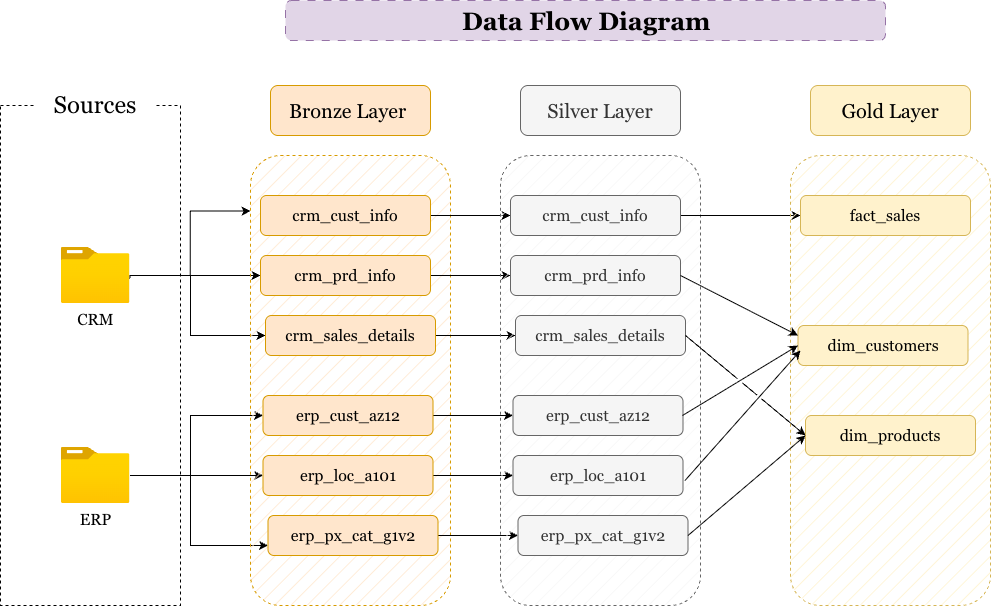

The diagram above was exported from draw.io. Its source (the exported page's mxGraphModel, read from the mxfile embedded in the PNG):
<mxGraphModel dx="2554" dy="2052" grid="1" gridSize="10" guides="1" tooltips="1" connect="1" arrows="1" fold="1" page="1" pageScale="1" pageWidth="850" pageHeight="1100" math="0" shadow="0">
  <root>
    <mxCell id="0" />
    <mxCell id="1" parent="0" />
    <mxCell id="xcV60s6ahHGX8K4PYBLr-19" parent="1" style="rounded=1;whiteSpace=wrap;html=1;roundedPerimeter=1;dashed=1;dashPattern=8 8;fillColor=#e1d5e7;strokeColor=#9673a6;" value="" vertex="1">
      <mxGeometry height="40" width="600" x="165" y="-105" as="geometry" />
    </mxCell>
    <mxCell id="K5tNpCfAiAgQ3xSjdLzr-1" parent="1" style="text;html=1;whiteSpace=wrap;strokeColor=none;fillColor=none;align=left;verticalAlign=middle;rounded=0;fontFamily=Georgia;" value="&lt;font style=&quot;font-size: 25px;&quot;&gt;&lt;b style=&quot;&quot;&gt;Data Flow Diagram&lt;/b&gt;&lt;/font&gt;" vertex="1">
      <mxGeometry height="30" width="410" x="340" y="-100" as="geometry" />
    </mxCell>
    <mxCell id="K5tNpCfAiAgQ3xSjdLzr-2" parent="1" style="rounded=0;whiteSpace=wrap;html=1;fillColor=none;dashed=1;" value="" vertex="1">
      <mxGeometry height="500" width="180" x="-120" as="geometry" />
    </mxCell>
    <mxCell id="K5tNpCfAiAgQ3xSjdLzr-3" parent="1" style="rounded=1;whiteSpace=wrap;html=1;roundedPerimeter=1;strokeColor=none;fontFamily=Georgia;" value="&lt;font style=&quot;font-size: 24px;&quot;&gt;Sources&lt;/font&gt;" vertex="1">
      <mxGeometry height="60" width="120" x="-85" y="-30" as="geometry" />
    </mxCell>
    <mxCell id="K5tNpCfAiAgQ3xSjdLzr-12" edge="1" parent="1" source="K5tNpCfAiAgQ3xSjdLzr-5" style="edgeStyle=orthogonalEdgeStyle;rounded=0;orthogonalLoop=1;jettySize=auto;html=1;entryX=0;entryY=0.5;entryDx=0;entryDy=0;defaultLabelBackgroundColor=page;" target="K5tNpCfAiAgQ3xSjdLzr-10">
      <mxGeometry relative="1" as="geometry" />
    </mxCell>
    <mxCell id="K5tNpCfAiAgQ3xSjdLzr-13" edge="1" parent="1" source="K5tNpCfAiAgQ3xSjdLzr-5" style="edgeStyle=orthogonalEdgeStyle;rounded=0;orthogonalLoop=1;jettySize=auto;html=1;exitX=0.998;exitY=0.554;exitDx=0;exitDy=0;exitPerimeter=0;entryX=0.01;entryY=0.131;entryDx=0;entryDy=0;defaultLabelBackgroundColor=page;" target="K5tNpCfAiAgQ3xSjdLzr-7">
      <mxGeometry relative="1" x="-0.0003" as="geometry">
        <Array as="points">
          <mxPoint x="9.4" y="170" />
          <mxPoint x="69.8" y="170" />
          <mxPoint x="69.8" y="105.6" />
        </Array>
      </mxGeometry>
    </mxCell>
    <mxCell id="K5tNpCfAiAgQ3xSjdLzr-14" edge="1" parent="1" source="K5tNpCfAiAgQ3xSjdLzr-5" style="edgeStyle=orthogonalEdgeStyle;rounded=0;orthogonalLoop=1;jettySize=auto;html=1;entryX=0;entryY=0.5;entryDx=0;entryDy=0;defaultLabelBackgroundColor=page;" target="K5tNpCfAiAgQ3xSjdLzr-11">
      <mxGeometry relative="1" x="0.0026" as="geometry">
        <Array as="points">
          <mxPoint x="70" y="170" />
          <mxPoint x="70" y="230" />
        </Array>
      </mxGeometry>
    </mxCell>
    <mxCell id="K5tNpCfAiAgQ3xSjdLzr-5" parent="1" style="image;aspect=fixed;html=1;align=center;fontSize=12;image=img/lib/azure2/general/Folder_Blank.svg;points=[[0.5,0.083,0],[0.5,1,0],[0.003,0.5,0],[0.998,0.554,0],[0.99,0.114,0],[0.987,0.996,0],[0.013,0.996,0],[0.013,0.004,0]];labelPerimeter=1;fontFamily=Georgia;" value="&lt;font style=&quot;font-size: 16px;&quot;&gt;CRM&lt;/font&gt;" vertex="1">
      <mxGeometry height="56.00000000000001" width="69" x="-59.5" y="142" as="geometry" />
    </mxCell>
    <mxCell id="K5tNpCfAiAgQ3xSjdLzr-19" edge="1" parent="1" source="K5tNpCfAiAgQ3xSjdLzr-6" style="edgeStyle=orthogonalEdgeStyle;rounded=0;orthogonalLoop=1;jettySize=auto;html=1;entryX=0;entryY=0.5;entryDx=0;entryDy=0;defaultLabelBackgroundColor=page;" target="K5tNpCfAiAgQ3xSjdLzr-17">
      <mxGeometry relative="1" as="geometry" />
    </mxCell>
    <mxCell id="K5tNpCfAiAgQ3xSjdLzr-20" edge="1" parent="1" source="K5tNpCfAiAgQ3xSjdLzr-6" style="edgeStyle=orthogonalEdgeStyle;rounded=0;orthogonalLoop=1;jettySize=auto;html=1;entryX=0;entryY=0.5;entryDx=0;entryDy=0;defaultLabelBackgroundColor=page;" target="K5tNpCfAiAgQ3xSjdLzr-16">
      <mxGeometry relative="1" as="geometry">
        <Array as="points">
          <mxPoint x="70" y="370" />
          <mxPoint x="70" y="310" />
        </Array>
      </mxGeometry>
    </mxCell>
    <mxCell id="K5tNpCfAiAgQ3xSjdLzr-21" edge="1" parent="1" source="K5tNpCfAiAgQ3xSjdLzr-6" style="edgeStyle=orthogonalEdgeStyle;rounded=0;orthogonalLoop=1;jettySize=auto;html=1;entryX=0;entryY=0.75;entryDx=0;entryDy=0;defaultLabelBackgroundColor=page;" target="K5tNpCfAiAgQ3xSjdLzr-18">
      <mxGeometry relative="1" as="geometry">
        <Array as="points">
          <mxPoint x="70" y="370" />
          <mxPoint x="70" y="440" />
        </Array>
      </mxGeometry>
    </mxCell>
    <mxCell id="K5tNpCfAiAgQ3xSjdLzr-6" parent="1" style="image;aspect=fixed;html=1;align=center;fontSize=12;image=img/lib/azure2/general/Folder_Blank.svg;points=[[0.5,0.083,0],[0.5,1,0],[0.003,0.5,0],[0.998,0.554,0],[0.99,0.114,0],[0.987,0.996,0],[0.013,0.996,0],[0.013,0.004,0]];labelPerimeter=1;fontFamily=Georgia;" value="&lt;font style=&quot;font-size: 16px;&quot;&gt;ERP&lt;/font&gt;" vertex="1">
      <mxGeometry height="56" width="69" x="-59.5" y="342" as="geometry" />
    </mxCell>
    <mxCell id="K5tNpCfAiAgQ3xSjdLzr-7" parent="1" style="rounded=1;whiteSpace=wrap;html=1;fillColor=#ffe6cc;dashed=1;strokeColor=#d79b00;fillStyle=hatch;roundedPerimeter=1;" value="" vertex="1">
      <mxGeometry height="450" width="200" x="130" y="50" as="geometry" />
    </mxCell>
    <mxCell id="K5tNpCfAiAgQ3xSjdLzr-8" parent="1" style="rounded=1;whiteSpace=wrap;html=1;roundedPerimeter=1;fillColor=#ffe6cc;strokeColor=#d79b00;fontFamily=Georgia;" value="&lt;font style=&quot;font-size: 20px;&quot;&gt;Bronze Layer&amp;nbsp;&lt;/font&gt;" vertex="1">
      <mxGeometry height="50" width="160" x="150" y="-20" as="geometry" />
    </mxCell>
    <mxCell id="vUza1fFuHipEUZnSWHzh-25" edge="1" parent="1" source="K5tNpCfAiAgQ3xSjdLzr-9" style="edgeStyle=orthogonalEdgeStyle;rounded=0;orthogonalLoop=1;jettySize=auto;html=1;exitX=1;exitY=0.5;exitDx=0;exitDy=0;entryX=0;entryY=0.5;entryDx=0;entryDy=0;defaultLabelBackgroundColor=page;" target="vUza1fFuHipEUZnSWHzh-19">
      <mxGeometry relative="1" as="geometry" />
    </mxCell>
    <mxCell id="K5tNpCfAiAgQ3xSjdLzr-9" parent="1" style="rounded=1;whiteSpace=wrap;html=1;roundedPerimeter=1;fillColor=#ffe6cc;strokeColor=#d79b00;fontFamily=Georgia;" value="&lt;font style=&quot;font-size: 16px;&quot;&gt;crm_cust_info&lt;/font&gt;" vertex="1">
      <mxGeometry height="40" width="170" x="140" y="90" as="geometry" />
    </mxCell>
    <mxCell id="vUza1fFuHipEUZnSWHzh-35" edge="1" parent="1" source="K5tNpCfAiAgQ3xSjdLzr-10" style="edgeStyle=orthogonalEdgeStyle;rounded=0;orthogonalLoop=1;jettySize=auto;html=1;exitX=1;exitY=0.5;exitDx=0;exitDy=0;entryX=0;entryY=0.5;entryDx=0;entryDy=0;defaultLabelBackgroundColor=page;" target="vUza1fFuHipEUZnSWHzh-20">
      <mxGeometry relative="1" as="geometry" />
    </mxCell>
    <mxCell id="K5tNpCfAiAgQ3xSjdLzr-10" parent="1" style="rounded=1;whiteSpace=wrap;html=1;roundedPerimeter=1;fillColor=#ffe6cc;strokeColor=#d79b00;fontFamily=Georgia;" value="&lt;font style=&quot;font-size: 16px;&quot;&gt;crm_prd_info&lt;/font&gt;" vertex="1">
      <mxGeometry height="40" width="170" x="140" y="150" as="geometry" />
    </mxCell>
    <mxCell id="vUza1fFuHipEUZnSWHzh-36" edge="1" parent="1" source="K5tNpCfAiAgQ3xSjdLzr-11" style="edgeStyle=orthogonalEdgeStyle;rounded=0;orthogonalLoop=1;jettySize=auto;html=1;exitX=1;exitY=0.5;exitDx=0;exitDy=0;entryX=0;entryY=0.5;entryDx=0;entryDy=0;defaultLabelBackgroundColor=page;" target="vUza1fFuHipEUZnSWHzh-21">
      <mxGeometry relative="1" as="geometry" />
    </mxCell>
    <mxCell id="K5tNpCfAiAgQ3xSjdLzr-11" parent="1" style="rounded=1;whiteSpace=wrap;html=1;roundedPerimeter=1;fillColor=#ffe6cc;strokeColor=#d79b00;fontFamily=Georgia;" value="&lt;font style=&quot;font-size: 16px;&quot;&gt;crm_sales_details&lt;/font&gt;" vertex="1">
      <mxGeometry height="40" width="170" x="145" y="210" as="geometry" />
    </mxCell>
    <mxCell id="vUza1fFuHipEUZnSWHzh-37" edge="1" parent="1" source="K5tNpCfAiAgQ3xSjdLzr-16" style="edgeStyle=orthogonalEdgeStyle;rounded=0;orthogonalLoop=1;jettySize=auto;html=1;entryX=0;entryY=0.5;entryDx=0;entryDy=0;defaultLabelBackgroundColor=page;" target="vUza1fFuHipEUZnSWHzh-22">
      <mxGeometry relative="1" as="geometry" />
    </mxCell>
    <mxCell id="K5tNpCfAiAgQ3xSjdLzr-16" parent="1" style="rounded=1;whiteSpace=wrap;html=1;roundedPerimeter=1;fillColor=#ffe6cc;strokeColor=#d79b00;fontFamily=Georgia;" value="&lt;font style=&quot;font-size: 16px;&quot;&gt;erp_cust_az12&lt;/font&gt;" vertex="1">
      <mxGeometry height="40" width="170" x="142.5" y="290" as="geometry" />
    </mxCell>
    <mxCell id="vUza1fFuHipEUZnSWHzh-38" edge="1" parent="1" source="K5tNpCfAiAgQ3xSjdLzr-17" style="edgeStyle=orthogonalEdgeStyle;rounded=0;orthogonalLoop=1;jettySize=auto;html=1;entryX=0;entryY=0.5;entryDx=0;entryDy=0;defaultLabelBackgroundColor=page;" target="vUza1fFuHipEUZnSWHzh-23">
      <mxGeometry relative="1" as="geometry" />
    </mxCell>
    <mxCell id="K5tNpCfAiAgQ3xSjdLzr-17" parent="1" style="rounded=1;whiteSpace=wrap;html=1;roundedPerimeter=1;fillColor=#ffe6cc;strokeColor=#d79b00;fontFamily=Georgia;" value="&lt;font style=&quot;font-size: 16px;&quot;&gt;erp_loc_a101&lt;/font&gt;" vertex="1">
      <mxGeometry height="40" width="170" x="142.5" y="350" as="geometry" />
    </mxCell>
    <mxCell id="vUza1fFuHipEUZnSWHzh-39" edge="1" parent="1" source="K5tNpCfAiAgQ3xSjdLzr-18" style="edgeStyle=orthogonalEdgeStyle;rounded=0;orthogonalLoop=1;jettySize=auto;html=1;exitX=1;exitY=0.5;exitDx=0;exitDy=0;entryX=0;entryY=0.5;entryDx=0;entryDy=0;defaultLabelBackgroundColor=page;" target="vUza1fFuHipEUZnSWHzh-24">
      <mxGeometry relative="1" as="geometry" />
    </mxCell>
    <mxCell id="K5tNpCfAiAgQ3xSjdLzr-18" parent="1" style="rounded=1;whiteSpace=wrap;html=1;roundedPerimeter=1;fillColor=#ffe6cc;strokeColor=#d79b00;fontFamily=Georgia;" value="&lt;font style=&quot;font-size: 16px;&quot;&gt;erp_px_cat_g1v2&lt;/font&gt;" vertex="1">
      <mxGeometry height="40" width="170" x="147.5" y="410" as="geometry" />
    </mxCell>
    <mxCell id="vUza1fFuHipEUZnSWHzh-17" parent="1" style="rounded=1;whiteSpace=wrap;html=1;fillColor=#f5f5f5;dashed=1;strokeColor=#666666;fillStyle=hatch;roundedPerimeter=1;fontColor=#333333;" value="" vertex="1">
      <mxGeometry height="450" width="200" x="380" y="50" as="geometry" />
    </mxCell>
    <mxCell id="vUza1fFuHipEUZnSWHzh-18" parent="1" style="rounded=1;whiteSpace=wrap;html=1;roundedPerimeter=1;fillColor=#f5f5f5;strokeColor=#666666;fontFamily=Georgia;fontColor=#333333;" value="&lt;font style=&quot;font-size: 20px;&quot;&gt;Silver Layer&lt;/font&gt;" vertex="1">
      <mxGeometry height="50" width="160" x="400" y="-20" as="geometry" />
    </mxCell>
    <mxCell id="xcV60s6ahHGX8K4PYBLr-12" edge="1" parent="1" source="vUza1fFuHipEUZnSWHzh-19" style="edgeStyle=orthogonalEdgeStyle;rounded=0;orthogonalLoop=1;jettySize=auto;html=1;entryX=0;entryY=0.5;entryDx=0;entryDy=0;defaultLabelBackgroundColor=page;" target="xcV60s6ahHGX8K4PYBLr-3">
      <mxGeometry relative="1" as="geometry" />
    </mxCell>
    <mxCell id="vUza1fFuHipEUZnSWHzh-19" parent="1" style="rounded=1;whiteSpace=wrap;html=1;roundedPerimeter=1;fillColor=#f5f5f5;strokeColor=#666666;fontFamily=Georgia;fontColor=#333333;" value="&lt;font style=&quot;font-size: 16px;&quot;&gt;crm_cust_info&lt;/font&gt;" vertex="1">
      <mxGeometry height="40" width="170" x="390" y="90" as="geometry" />
    </mxCell>
    <mxCell id="vUza1fFuHipEUZnSWHzh-20" parent="1" style="rounded=1;whiteSpace=wrap;html=1;roundedPerimeter=1;fillColor=#f5f5f5;strokeColor=#666666;fontFamily=Georgia;fontColor=#333333;" value="&lt;font style=&quot;font-size: 16px;&quot;&gt;crm_prd_info&lt;/font&gt;" vertex="1">
      <mxGeometry height="40" width="170" x="390" y="150" as="geometry" />
    </mxCell>
    <mxCell id="vUza1fFuHipEUZnSWHzh-21" parent="1" style="rounded=1;whiteSpace=wrap;html=1;roundedPerimeter=1;fillColor=#f5f5f5;strokeColor=#666666;fontFamily=Georgia;fontColor=#333333;" value="&lt;font style=&quot;font-size: 16px;&quot;&gt;crm_sales_details&lt;/font&gt;" vertex="1">
      <mxGeometry height="40" width="170" x="395" y="210" as="geometry" />
    </mxCell>
    <mxCell id="vUza1fFuHipEUZnSWHzh-22" parent="1" style="rounded=1;whiteSpace=wrap;html=1;roundedPerimeter=1;fillColor=#f5f5f5;strokeColor=#666666;fontFamily=Georgia;fontColor=#333333;" value="&lt;font style=&quot;font-size: 16px;&quot;&gt;erp_cust_az12&lt;/font&gt;" vertex="1">
      <mxGeometry height="40" width="170" x="392.5" y="290" as="geometry" />
    </mxCell>
    <mxCell id="vUza1fFuHipEUZnSWHzh-23" parent="1" style="rounded=1;whiteSpace=wrap;html=1;roundedPerimeter=1;fillColor=#f5f5f5;strokeColor=#666666;fontFamily=Georgia;fontColor=#333333;" value="&lt;font style=&quot;font-size: 16px;&quot;&gt;erp_loc_a101&lt;/font&gt;" vertex="1">
      <mxGeometry height="40" width="170" x="392.5" y="350" as="geometry" />
    </mxCell>
    <mxCell id="vUza1fFuHipEUZnSWHzh-24" parent="1" style="rounded=1;whiteSpace=wrap;html=1;roundedPerimeter=1;fillColor=#f5f5f5;strokeColor=#666666;fontFamily=Georgia;fontColor=#333333;" value="&lt;font style=&quot;font-size: 16px;&quot;&gt;erp_px_cat_g1v2&lt;/font&gt;" vertex="1">
      <mxGeometry height="40" width="170" x="397.5" y="410" as="geometry" />
    </mxCell>
    <mxCell id="xcV60s6ahHGX8K4PYBLr-1" parent="1" style="rounded=1;whiteSpace=wrap;html=1;fillColor=#fff2cc;dashed=1;strokeColor=#d6b656;fillStyle=hatch;roundedPerimeter=1;" value="" vertex="1">
      <mxGeometry height="450" width="200" x="670" y="50" as="geometry" />
    </mxCell>
    <mxCell id="xcV60s6ahHGX8K4PYBLr-2" parent="1" style="rounded=1;whiteSpace=wrap;html=1;roundedPerimeter=1;fillColor=#fff2cc;strokeColor=#d6b656;fontFamily=Georgia;" value="&lt;font style=&quot;font-size: 20px;&quot;&gt;Gold Layer&lt;/font&gt;" vertex="1">
      <mxGeometry height="50" width="160" x="690" y="-20" as="geometry" />
    </mxCell>
    <mxCell id="xcV60s6ahHGX8K4PYBLr-3" parent="1" style="rounded=1;whiteSpace=wrap;html=1;roundedPerimeter=1;fillColor=#fff2cc;strokeColor=#d6b656;fontFamily=Georgia;" value="&lt;font style=&quot;font-size: 16px;&quot;&gt;fact_sales&lt;/font&gt;" vertex="1">
      <mxGeometry height="40" width="170" x="680" y="90" as="geometry" />
    </mxCell>
    <mxCell id="xcV60s6ahHGX8K4PYBLr-4" parent="1" style="rounded=1;whiteSpace=wrap;html=1;roundedPerimeter=1;fillColor=#fff2cc;strokeColor=#d6b656;fontFamily=Georgia;" value="&lt;font style=&quot;font-size: 16px;&quot;&gt;dim_customers&lt;/font&gt;" vertex="1">
      <mxGeometry height="40" width="170" x="677.5" y="220" as="geometry" />
    </mxCell>
    <mxCell id="xcV60s6ahHGX8K4PYBLr-5" parent="1" style="rounded=1;whiteSpace=wrap;html=1;roundedPerimeter=1;fillColor=#fff2cc;strokeColor=#d6b656;fontFamily=Georgia;" value="&lt;font style=&quot;font-size: 16px;&quot;&gt;dim_products&lt;/font&gt;" vertex="1">
      <mxGeometry height="40" width="170" x="685" y="310" as="geometry" />
    </mxCell>
    <mxCell id="xcV60s6ahHGX8K4PYBLr-14" edge="1" parent="1" style="endArrow=classic;html=1;rounded=0;defaultLabelBackgroundColor=page;entryX=0;entryY=0.5;entryDx=0;entryDy=0;jumpStyle=gap;" target="xcV60s6ahHGX8K4PYBLr-5" value="">
      <mxGeometry height="50" relative="1" width="50" as="geometry">
        <mxPoint x="567.5" y="430" as="sourcePoint" />
        <mxPoint x="617.5" y="380" as="targetPoint" />
      </mxGeometry>
    </mxCell>
    <mxCell id="xcV60s6ahHGX8K4PYBLr-15" edge="1" parent="1" style="endArrow=classic;html=1;rounded=0;defaultLabelBackgroundColor=page;entryX=0;entryY=0.5;entryDx=0;entryDy=0;jumpStyle=gap;" value="">
      <mxGeometry height="50" relative="1" width="50" as="geometry">
        <mxPoint x="564.5" y="375" as="sourcePoint" />
        <mxPoint x="680" y="245" as="targetPoint" />
      </mxGeometry>
    </mxCell>
    <mxCell id="xcV60s6ahHGX8K4PYBLr-16" edge="1" parent="1" style="endArrow=classic;html=1;rounded=0;defaultLabelBackgroundColor=page;entryX=0;entryY=0.5;entryDx=0;entryDy=0;jumpStyle=gap;" target="xcV60s6ahHGX8K4PYBLr-4" value="">
      <mxGeometry height="50" relative="1" width="50" as="geometry">
        <mxPoint x="562" y="310" as="sourcePoint" />
        <mxPoint x="677.5" y="180" as="targetPoint" />
      </mxGeometry>
    </mxCell>
    <mxCell id="xcV60s6ahHGX8K4PYBLr-17" edge="1" parent="1" style="endArrow=classic;html=1;rounded=0;defaultLabelBackgroundColor=page;entryX=0;entryY=0.25;entryDx=0;entryDy=0;jumpStyle=gap;" target="xcV60s6ahHGX8K4PYBLr-4" value="">
      <mxGeometry height="50" relative="1" width="50" as="geometry">
        <mxPoint x="560" y="170" as="sourcePoint" />
        <mxPoint x="676" y="100" as="targetPoint" />
      </mxGeometry>
    </mxCell>
    <mxCell id="xcV60s6ahHGX8K4PYBLr-18" edge="1" parent="1" style="endArrow=classic;html=1;rounded=0;defaultLabelBackgroundColor=page;entryX=0;entryY=0.5;entryDx=0;entryDy=0;jumpStyle=gap;" target="xcV60s6ahHGX8K4PYBLr-5" value="">
      <mxGeometry height="50" relative="1" width="50" as="geometry">
        <mxPoint x="565" y="230" as="sourcePoint" />
        <mxPoint x="683" y="290" as="targetPoint" />
      </mxGeometry>
    </mxCell>
  </root>
</mxGraphModel>